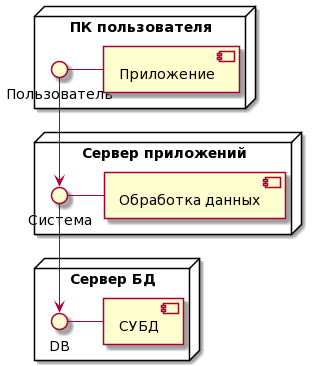

The diagram above was rendered by PlantUML. Its source (embedded in the PNG):
@startuml
node "Сервер БД" {
  DB - [СУБД]
}

node "Сервер приложений" {
  Система - [Обработка данных]
  [Система] --> DB
}

node "ПК пользователя"{

  Пользователь - [Приложение]
  [Пользователь] --> Система
}
@enduml